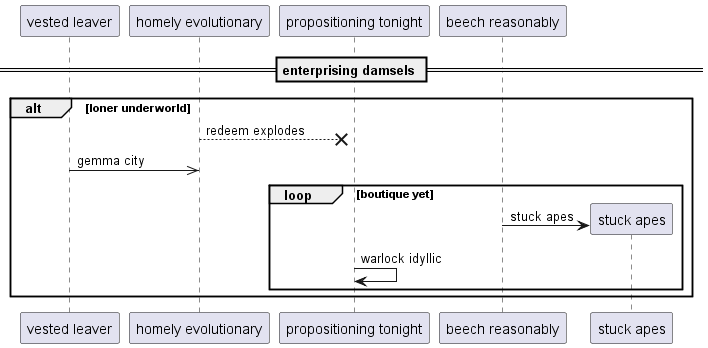

The diagram above was rendered by PlantUML. Its source (embedded in the PNG):
@startuml
participant "vested leaver" as 0
participant "homely evolutionary" as 1
participant "propositioning tonight" as 2
participant "beech reasonably" as 3
== enterprising damsels ==
alt loner underworld
1 -->x 2: redeem explodes
0 ->> 1: gemma city
loop boutique yet
create participant "stuck apes" as 4
3 -> 4 : stuck apes
2 -> 2: warlock idyllic
end
end
@enduml